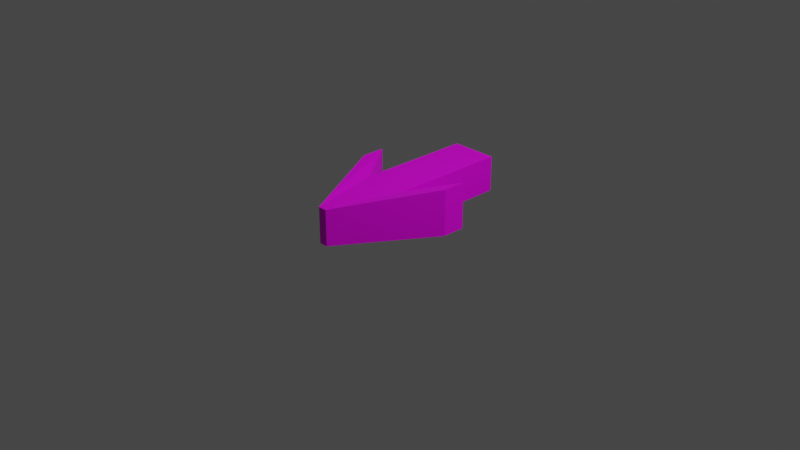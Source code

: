 # Source: arrow.blend  (saved by Blender 2.82.7; exported with 4.5.12 LTS)
import bpy
from mathutils import Matrix  # noqa: F401  (used for matrix-valued properties, if any)

bpy.ops.wm.read_factory_settings(use_empty=True)
scene = bpy.context.scene
scene.name = 'Scene'

# ---- collections
col_collection = bpy.data.collections.new('Collection'); scene.collection.children.link(col_collection)

# ---- images (referenced by path relative to the original .blend; pixels are not part of the script)
import os
ASSET_DIR = os.environ.get("B2B_ASSET_DIR", "")  # directory of the original .blend (textures are referenced by path, not embedded)
HERE = os.path.dirname(os.path.abspath(__file__))  # packed textures are extracted next to this script under _unpacked/

def load_image(name, relpath, width, height, colorspace="sRGB"):
    """Load a texture the original file referenced (path relative to the .blend, or extracted next to this script)."""
    p = next((c for c in (os.path.join(HERE, relpath), os.path.join(ASSET_DIR, relpath)) if relpath and os.path.exists(c)), "")
    if p:
        img = bpy.data.images.load(p, check_existing=True)
        img.name = name
    else:  # same state as the original file: an image datablock whose file is absent (Cycles renders it pink)
        img = bpy.data.images.new(name, width, height)
        img.source = "FILE"
        img.filepath = "//" + (relpath or name)
    img.colorspace_settings.name = colorspace
    return img
img_arrow_dds = load_image('arrow.dds', 'arrow.dds', 1024, 1024, 'sRGB')

# ---- materials (node trees are filled in below, after node groups)
mat_arrow = bpy.data.materials.new('Arrow')
mat_arrow.use_transparent_shadow = False

# ---- material node trees
mat_arrow.use_nodes = True; mat_arrow.node_tree.nodes.clear()
_N = mat_arrow.node_tree.nodes; _L = mat_arrow.node_tree.links
n0 = _N.new('ShaderNodeBsdfPrincipled'); n0.name = 'Principled BSDF'; n0.location = (10, 300)
n0.distribution = 'GGX'
n0.subsurface_method = 'BURLEY'
n0.inputs[3].default_value = 1.45
n0.inputs[13].default_value = 0.25
n0.inputs[27].default_value = (0.0, 0.0, 0.0, 1.0)
n0.inputs[28].default_value = 1.0
n1 = _N.new('ShaderNodeOutputMaterial'); n1.name = 'Material Output'; n1.location = (305, 327)
n2 = _N.new('ShaderNodeTexImage'); n2.name = 'Image Texture'; n2.location = (-318, 215)
n2.image = img_arrow_dds
_L.new(n0.outputs[0], n1.inputs[0])
_L.new(n2.outputs[0], n0.inputs[0])
n1.is_active_output = True

# ---- world
world_world = bpy.data.worlds.new('World'); scene.world = world_world
world_world.use_nodes = True; world_world.node_tree.nodes.clear()
_N = world_world.node_tree.nodes; _L = world_world.node_tree.links
n0 = _N.new('ShaderNodeOutputWorld'); n0.name = 'World Output'; n0.location = (300, 300)
n1 = _N.new('ShaderNodeBackground'); n1.name = 'Background'; n1.location = (10, 300)
n1.inputs[0].default_value = (0.05088, 0.05088, 0.05088, 1.0)
_L.new(n1.outputs[0], n0.inputs[0])
n0.is_active_output = True
world_world.color = (0.05088, 0.05088, 0.05088)
world_world.use_sun_shadow = False
world_world.sun_shadow_jitter_overblur = 0.0

# ---- cameras
cam_camera = bpy.data.cameras.new('Camera')
cam_camera.clip_end = 100.0
cam_camera.ortho_scale = 7.314

# ---- lights
light_light = bpy.data.lights.new('Light', 'POINT')
light_light.transmission_factor = 0.0
light_light.energy = 1000.0
light_light.shadow_soft_size = 0.1
light_light.shadow_maximum_resolution = 0.006
light_light.use_absolute_resolution = True

# ---- meshes
me_cube = bpy.data.meshes.new('Cube')
me_cube.from_pydata([(0.25, 0.4421, -1.086), (0.25, 0.05788, -1.086), (0.25, 0.4421, 0.1644), (0.25, 0.05788, 0.1644), (-0.25, 0.4421, -1.086), (-0.25, 0.05788, -1.086), (-0.25, 0.4421, 0.1644), (-0.25, 0.05788, 0.1644), (-0.04769, 0.05788, 0.9941), (-0.04769, 0.4421, 0.9941), (0.04769, 0.4421, 0.9941), (0.04769, 0.05788, 0.9941), (-0.5867, 0.0, -0.3087), (-0.5867, 0.5, -0.3087), (0.5867, 0.5, -0.3087), (0.5867, 0.0, -0.3087), (-0.5867, 0.0, -0.05869), (-0.5867, 0.5, -0.05869), (0.5867, 0.5, -0.05869), (0.5867, 0.0, -0.05869)], [], [(0, 4, 6, 2), (8, 9, 17, 16), (7, 6, 4, 5), (5, 1, 3, 7), (1, 0, 2, 3), (5, 4, 0, 1), (7, 3, 11, 8), (2, 6, 9, 10), (6, 7, 12, 13), (13, 12, 16, 17), (15, 14, 18, 19), (2, 10, 18, 14), (9, 6, 13, 17), (3, 2, 14, 15), (10, 11, 19, 18), (11, 3, 15, 19), (7, 8, 16, 12), (8, 11, 10, 9)])
_uv = me_cube.uv_layers.new(name='UVMap')
_uv.uv.foreach_set('vector', [0.4521, 0.01622, 0.5561, 0.1311, 0.2688, 0.391, 0.1648, 0.276, 0.4898, 0.5239, 0.405, 0.4589, 0.5924, 0.1882, 0.7027, 0.2728, 0.8613, 0.01421, 0.9864, 0.01421, 0.9864, 0.4212, 0.8613, 0.4212, 0.4372, 0.9942, 0.3272, 0.8851, 0.5998, 0.6101, 0.7099, 0.7191, 0.8613, 0.584, 0.9864, 0.584, 0.9864, 0.991, 0.8613, 0.991, 0.8613, 0.4212, 0.9864, 0.4212, 0.9864, 0.584, 0.8613, 0.584, 0.7099, 0.7191, 0.5998, 0.6101, 0.8253, 0.4717, 0.8463, 0.4925, 0.1648, 0.276, 0.2688, 0.391, 0.036, 0.5169, 0.01617, 0.495, 0.7457, 0.0147, 0.8305, 0.07973, 0.745, 0.2176, 0.6347, 0.133, 0.6347, 0.133, 0.745, 0.2176, 0.7027, 0.2728, 0.5924, 0.1882, 0.2439, 0.8709, 0.1336, 0.7863, 0.1759, 0.7311, 0.2862, 0.8157, 0.1648, 0.276, 0.01617, 0.495, 0.1446, 0.1512, 0.2018, 0.09902, 0.036, 0.5169, 0.2688, 0.391, 0.4486, 0.3719, 0.3909, 0.4236, 0.1329, 0.9892, 0.04813, 0.9242, 0.1336, 0.7863, 0.2439, 0.8709, 0.3888, 0.48, 0.4736, 0.545, 0.2862, 0.8157, 0.1759, 0.7311, 0.8253, 0.4717, 0.5998, 0.6101, 0.4213, 0.6389, 0.4761, 0.5841, 0.7099, 0.7191, 0.8463, 0.4925, 0.7369, 0.8426, 0.6826, 0.8979, 0.4898, 0.5239, 0.4736, 0.545, 0.3888, 0.48, 0.405, 0.4589])
me_cube.materials.append(mat_arrow)
me_cube.use_remesh_preserve_volume = False
me_cube.use_remesh_preserve_attributes = False
me_cube.use_mirror_vertex_groups = False
me_cube.update()

# ---- objects
ob_arrow = bpy.data.objects.new('Arrow', me_cube)
ob_light = bpy.data.objects.new('Light', light_light)
ob_camera = bpy.data.objects.new('Camera', cam_camera)

# ---- transforms, parenting, visibility, modifiers, constraints
ob_arrow.location = (0.0, 0.0, 0.0)
ob_arrow.rotation_euler = (1.571, 0.0, 0.0)
ob_arrow.lock_rotations_4d = False
ob_arrow.empty_display_type = 'ARROWS'
ob_arrow.lineart.crease_threshold = 0.0
ob_light.location = (4.076, 1.005, 5.904)
ob_light.rotation_euler = (0.6503, 0.05522, 1.866)
ob_light.lock_rotations_4d = False
ob_light.empty_display_type = 'ARROWS'
ob_light.color = (0.0, 0.0, 0.0, 0.0)
ob_light.lineart.crease_threshold = 0.0
ob_camera.location = (7.359, -6.926, 4.958)
ob_camera.rotation_euler = (1.109, 0.0, 0.8149)
ob_camera.lock_rotations_4d = False
ob_camera.empty_display_type = 'ARROWS'
ob_camera.color = (0.0, 0.0, 0.0, 0.0)
ob_camera.display_type = 'WIRE'
ob_camera.lineart.crease_threshold = 0.0

# ---- collection membership
col_collection.objects.link(ob_arrow)
col_collection.objects.link(ob_light)
col_collection.objects.link(ob_camera)

# ---- scene / render settings (as saved in the file)
scene.camera = ob_camera
scene.frame_start = 1; scene.frame_end = 250; scene.frame_set(0)
scene.render.engine = 'BLENDER_EEVEE_NEXT'
scene.cycles.use_denoising = False
scene.cycles.samples = 128
scene.cycles.sampling_pattern = 'TABULATED_SOBOL'
scene.cycles.use_adaptive_sampling = False
scene.cycles.use_light_tree = False
scene.view_settings.view_transform = 'Filmic'
bpy.context.view_layer.update()
